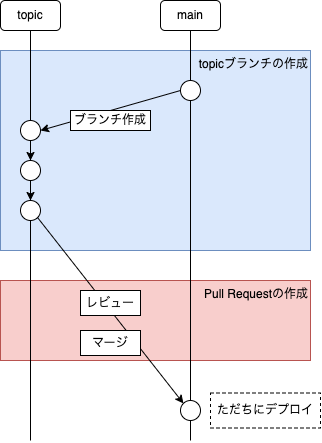

The diagram above was exported from draw.io. Its source (the exported page's mxGraphModel, read from the mxfile embedded in the PNG):
<mxGraphModel dx="705" dy="558" grid="1" gridSize="10" guides="1" tooltips="1" connect="1" arrows="1" fold="1" page="1" pageScale="1" pageWidth="827" pageHeight="1169" math="0" shadow="0">
  <root>
    <mxCell id="0" />
    <mxCell id="1" parent="0" />
    <mxCell id="73" value="Pull Requestの作成" style="rounded=0;whiteSpace=wrap;html=1;fillColor=#f8cecc;strokeColor=#b85450;labelPosition=center;verticalLabelPosition=middle;align=right;verticalAlign=top;" vertex="1" parent="1">
      <mxGeometry x="50" y="320" width="310" height="80" as="geometry" />
    </mxCell>
    <mxCell id="59" value="topicブランチの作成" style="rounded=0;whiteSpace=wrap;html=1;fillColor=#dae8fc;strokeColor=#6c8ebf;labelPosition=center;verticalLabelPosition=middle;align=right;verticalAlign=top;" parent="1" vertex="1">
      <mxGeometry x="50" y="90" width="310" height="200" as="geometry" />
    </mxCell>
    <mxCell id="72" value="" style="endArrow=none;html=1;entryX=0.5;entryY=1;entryDx=0;entryDy=0;" edge="1" parent="1" target="5">
      <mxGeometry width="50" height="50" relative="1" as="geometry">
        <mxPoint x="80" y="480" as="sourcePoint" />
        <mxPoint x="200" y="210" as="targetPoint" />
      </mxGeometry>
    </mxCell>
    <mxCell id="42" value="" style="endArrow=none;html=1;entryX=0.5;entryY=1;entryDx=0;entryDy=0;startArrow=none;" parent="1" target="2" edge="1">
      <mxGeometry width="50" height="50" relative="1" as="geometry">
        <mxPoint x="240" y="480" as="sourcePoint" />
        <mxPoint x="179.99999999999977" y="84.51" as="targetPoint" />
      </mxGeometry>
    </mxCell>
    <mxCell id="2" value="main" style="rounded=1;whiteSpace=wrap;html=1;" parent="1" vertex="1">
      <mxGeometry x="210" y="40" width="60" height="30" as="geometry" />
    </mxCell>
    <mxCell id="5" value="topic" style="rounded=1;whiteSpace=wrap;html=1;" parent="1" vertex="1">
      <mxGeometry x="50" y="40" width="60" height="30" as="geometry" />
    </mxCell>
    <mxCell id="7" value="" style="ellipse;whiteSpace=wrap;html=1;aspect=fixed;" parent="1" vertex="1">
      <mxGeometry x="230" y="120" width="20" height="20" as="geometry" />
    </mxCell>
    <mxCell id="28" style="edgeStyle=none;html=1;exitX=0.5;exitY=1;exitDx=0;exitDy=0;entryX=0.5;entryY=0;entryDx=0;entryDy=0;" parent="1" source="11" target="15" edge="1">
      <mxGeometry relative="1" as="geometry">
        <mxPoint x="50" y="210" as="targetPoint" />
      </mxGeometry>
    </mxCell>
    <mxCell id="11" value="" style="ellipse;whiteSpace=wrap;html=1;aspect=fixed;" parent="1" vertex="1">
      <mxGeometry x="70" y="160" width="20" height="20" as="geometry" />
    </mxCell>
    <mxCell id="15" value="" style="ellipse;whiteSpace=wrap;html=1;aspect=fixed;" parent="1" vertex="1">
      <mxGeometry x="70" y="200" width="20" height="20" as="geometry" />
    </mxCell>
    <mxCell id="29" value="" style="endArrow=classic;html=1;exitX=0;exitY=0.5;exitDx=0;exitDy=0;entryX=1;entryY=0.5;entryDx=0;entryDy=0;" parent="1" source="7" target="11" edge="1">
      <mxGeometry width="50" height="50" relative="1" as="geometry">
        <mxPoint x="30" y="200" as="sourcePoint" />
        <mxPoint x="80" y="150" as="targetPoint" />
      </mxGeometry>
    </mxCell>
    <mxCell id="44" value="ブランチ作成" style="rounded=0;whiteSpace=wrap;html=1;" parent="1" vertex="1">
      <mxGeometry x="120" y="150" width="80" height="20" as="geometry" />
    </mxCell>
    <mxCell id="58" value="ただちにデプロイ" style="rounded=0;whiteSpace=wrap;html=1;dashed=1;" parent="1" vertex="1">
      <mxGeometry x="260" y="432.5" width="110" height="35" as="geometry" />
    </mxCell>
    <mxCell id="67" value="" style="ellipse;whiteSpace=wrap;html=1;aspect=fixed;" vertex="1" parent="1">
      <mxGeometry x="70" y="240" width="20" height="20" as="geometry" />
    </mxCell>
    <mxCell id="69" value="" style="endArrow=classic;html=1;exitX=0.5;exitY=1;exitDx=0;exitDy=0;" edge="1" parent="1" source="15" target="67">
      <mxGeometry width="50" height="50" relative="1" as="geometry">
        <mxPoint x="130" y="270" as="sourcePoint" />
        <mxPoint x="180" y="220" as="targetPoint" />
      </mxGeometry>
    </mxCell>
    <mxCell id="9" value="" style="ellipse;whiteSpace=wrap;html=1;aspect=fixed;" parent="1" vertex="1">
      <mxGeometry x="230" y="440" width="20" height="20" as="geometry" />
    </mxCell>
    <mxCell id="71" value="" style="endArrow=classic;html=1;exitX=1;exitY=1;exitDx=0;exitDy=0;entryX=0;entryY=0;entryDx=0;entryDy=0;" edge="1" parent="1" source="67" target="9">
      <mxGeometry width="50" height="50" relative="1" as="geometry">
        <mxPoint x="150" y="270" as="sourcePoint" />
        <mxPoint x="200" y="220" as="targetPoint" />
      </mxGeometry>
    </mxCell>
    <mxCell id="55" value="レビュー" style="rounded=0;whiteSpace=wrap;html=1;" parent="1" vertex="1">
      <mxGeometry x="130" y="330" width="60" height="25" as="geometry" />
    </mxCell>
    <mxCell id="48" value="マージ" style="rounded=0;whiteSpace=wrap;html=1;" parent="1" vertex="1">
      <mxGeometry x="130" y="370" width="60" height="25" as="geometry" />
    </mxCell>
  </root>
</mxGraphModel>